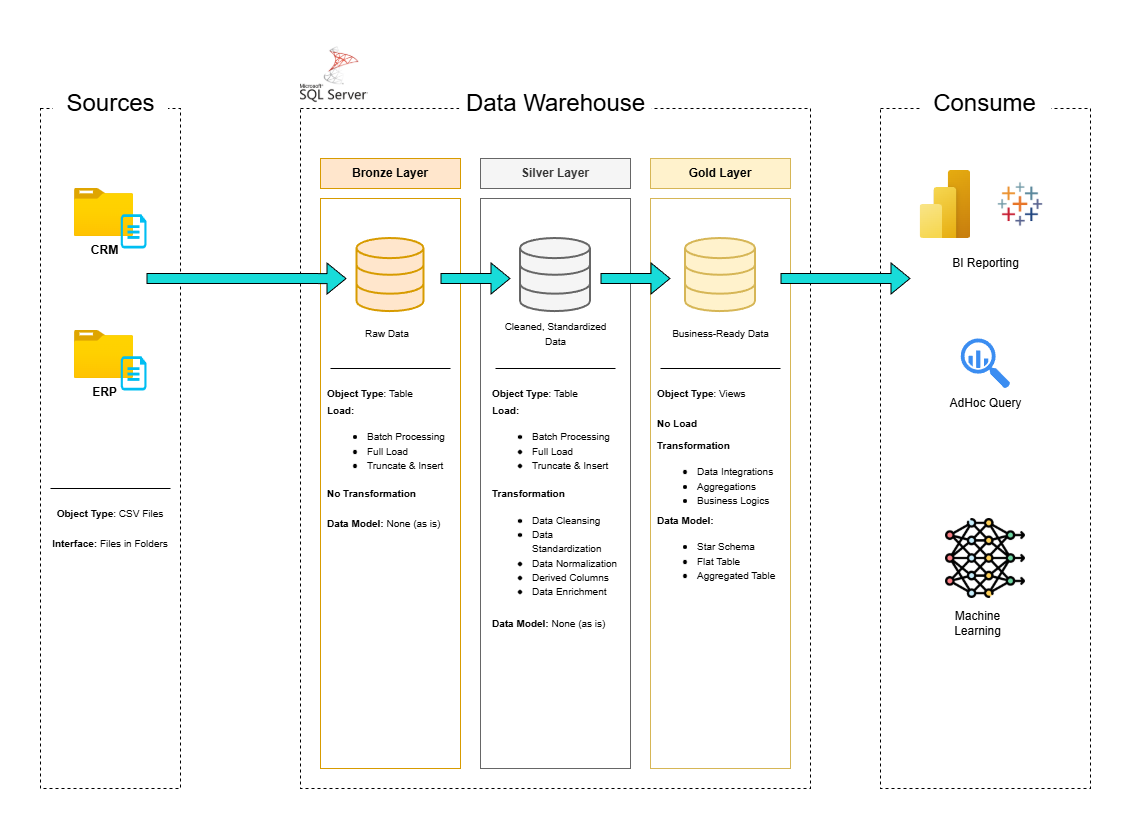

The diagram above was exported from draw.io. Its source (the exported page's mxGraphModel, read from the mxfile embedded in the PNG):
<mxGraphModel dx="2404" dy="914" grid="1" gridSize="10" guides="1" tooltips="1" connect="1" arrows="1" fold="1" page="1" pageScale="1" pageWidth="850" pageHeight="1100" math="0" shadow="0">
  <root>
    <mxCell id="0" />
    <mxCell id="1" parent="0" />
    <mxCell id="rvJly8-yEZbjoLsjz2S--1" parent="1" style="rounded=0;whiteSpace=wrap;html=1;fillColor=none;dashed=1;" value="" vertex="1">
      <mxGeometry height="680" width="140" x="-50" y="100" as="geometry" />
    </mxCell>
    <mxCell id="rvJly8-yEZbjoLsjz2S--2" parent="1" style="rounded=0;whiteSpace=wrap;html=1;strokeColor=none;" value="&lt;font style=&quot;font-size: 24px;&quot;&gt;Sources&lt;/font&gt;" vertex="1">
      <mxGeometry height="50" width="115" x="-37.5" y="70" as="geometry" />
    </mxCell>
    <mxCell id="rvJly8-yEZbjoLsjz2S--3" parent="1" style="rounded=0;whiteSpace=wrap;html=1;fillColor=none;dashed=1;" value="" vertex="1">
      <mxGeometry height="680" width="510" x="210" y="100" as="geometry" />
    </mxCell>
    <mxCell id="rvJly8-yEZbjoLsjz2S--4" parent="1" style="rounded=0;whiteSpace=wrap;html=1;strokeColor=none;" value="&lt;font style=&quot;font-size: 24px;&quot;&gt;Data Warehouse&lt;/font&gt;" vertex="1">
      <mxGeometry height="50" width="192.5" x="368.75" y="70" as="geometry" />
    </mxCell>
    <mxCell id="rvJly8-yEZbjoLsjz2S--5" parent="1" style="rounded=0;whiteSpace=wrap;html=1;fillColor=none;dashed=1;" value="" vertex="1">
      <mxGeometry height="680" width="210" x="790" y="100" as="geometry" />
    </mxCell>
    <mxCell id="rvJly8-yEZbjoLsjz2S--6" parent="1" style="rounded=0;whiteSpace=wrap;html=1;strokeColor=none;" value="&lt;font style=&quot;font-size: 24px;&quot;&gt;Consume&lt;/font&gt;" vertex="1">
      <mxGeometry height="50" width="131.25" x="829.37" y="70" as="geometry" />
    </mxCell>
    <mxCell id="rvJly8-yEZbjoLsjz2S--7" parent="1" style="rounded=0;whiteSpace=wrap;html=1;fillColor=#ffe6cc;strokeColor=#d79b00;" value="&lt;b&gt;Bronze Layer&lt;/b&gt;" vertex="1">
      <mxGeometry height="30" width="140" x="230" y="150" as="geometry" />
    </mxCell>
    <mxCell id="rvJly8-yEZbjoLsjz2S--8" parent="1" style="rounded=0;whiteSpace=wrap;html=1;fillColor=none;strokeColor=#d79b00;" value="" vertex="1">
      <mxGeometry height="570" width="140" x="230" y="190" as="geometry" />
    </mxCell>
    <mxCell id="rvJly8-yEZbjoLsjz2S--9" parent="1" style="rounded=0;whiteSpace=wrap;html=1;fillColor=#f5f5f5;strokeColor=#666666;fontColor=#333333;" value="&lt;b&gt;Silver Layer&lt;/b&gt;" vertex="1">
      <mxGeometry height="30" width="150" x="390" y="150" as="geometry" />
    </mxCell>
    <mxCell id="rvJly8-yEZbjoLsjz2S--10" parent="1" style="rounded=0;whiteSpace=wrap;html=1;fillColor=none;strokeColor=#666666;fontColor=#333333;" value="" vertex="1">
      <mxGeometry height="570" width="150" x="390" y="190" as="geometry" />
    </mxCell>
    <mxCell id="rvJly8-yEZbjoLsjz2S--11" parent="1" style="rounded=0;whiteSpace=wrap;html=1;fillColor=#fff2cc;strokeColor=#d6b656;" value="&lt;b&gt;Gold Layer&lt;/b&gt;" vertex="1">
      <mxGeometry height="30" width="140" x="560" y="150" as="geometry" />
    </mxCell>
    <mxCell id="rvJly8-yEZbjoLsjz2S--12" parent="1" style="rounded=0;whiteSpace=wrap;html=1;fillColor=none;strokeColor=#d6b656;" value="" vertex="1">
      <mxGeometry height="570" width="140" x="560" y="190" as="geometry" />
    </mxCell>
    <mxCell id="rvJly8-yEZbjoLsjz2S--22" connectable="0" parent="1" style="group" value="" vertex="1">
      <mxGeometry height="60" width="72" x="-16" y="180" as="geometry" />
    </mxCell>
    <mxCell id="rvJly8-yEZbjoLsjz2S--13" parent="rvJly8-yEZbjoLsjz2S--22" style="image;aspect=fixed;html=1;points=[];align=center;fontSize=12;image=img/lib/azure2/general/Folder_Blank.svg;" value="&lt;b&gt;CRM&lt;/b&gt;" vertex="1">
      <mxGeometry height="48" width="59.14285714285714" as="geometry" />
    </mxCell>
    <mxCell id="rvJly8-yEZbjoLsjz2S--14" parent="rvJly8-yEZbjoLsjz2S--22" style="verticalLabelPosition=bottom;html=1;verticalAlign=top;align=center;strokeColor=none;fillColor=#00BEF2;shape=mxgraph.azure.cloud_services_configuration_file;pointerEvents=1;" value="" vertex="1">
      <mxGeometry height="34.285714285714285" width="25.71428571428571" x="46.285714285714285" y="25.71428571428571" as="geometry" />
    </mxCell>
    <mxCell id="rvJly8-yEZbjoLsjz2S--23" connectable="0" parent="rvJly8-yEZbjoLsjz2S--22" style="group" value="" vertex="1">
      <mxGeometry height="60" width="72" y="142" as="geometry" />
    </mxCell>
    <mxCell id="rvJly8-yEZbjoLsjz2S--24" parent="rvJly8-yEZbjoLsjz2S--23" style="image;aspect=fixed;html=1;points=[];align=center;fontSize=12;image=img/lib/azure2/general/Folder_Blank.svg;" value="&lt;b&gt;ERP&lt;/b&gt;" vertex="1">
      <mxGeometry height="48" width="59.14285714285714" as="geometry" />
    </mxCell>
    <mxCell id="rvJly8-yEZbjoLsjz2S--25" parent="rvJly8-yEZbjoLsjz2S--23" style="verticalLabelPosition=bottom;html=1;verticalAlign=top;align=center;strokeColor=none;fillColor=#00BEF2;shape=mxgraph.azure.cloud_services_configuration_file;pointerEvents=1;" value="" vertex="1">
      <mxGeometry height="34.285714285714285" width="25.71428571428571" x="46.285714285714285" y="25.71428571428571" as="geometry" />
    </mxCell>
    <mxCell id="rvJly8-yEZbjoLsjz2S--26" edge="1" parent="1" style="endArrow=none;html=1;rounded=0;" value="">
      <mxGeometry height="50" relative="1" width="50" as="geometry">
        <mxPoint x="-40" y="480" as="sourcePoint" />
        <mxPoint x="80" y="480" as="targetPoint" />
      </mxGeometry>
    </mxCell>
    <mxCell id="rvJly8-yEZbjoLsjz2S--27" parent="1" style="text;html=1;whiteSpace=wrap;strokeColor=none;fillColor=none;align=center;verticalAlign=middle;rounded=0;" value="&lt;font style=&quot;font-size: 10px;&quot;&gt;&lt;b&gt;Object Type&lt;/b&gt;: CSV Files&lt;/font&gt;" vertex="1">
      <mxGeometry height="30" width="130" x="-45" y="490" as="geometry" />
    </mxCell>
    <mxCell id="rvJly8-yEZbjoLsjz2S--28" parent="1" style="text;html=1;whiteSpace=wrap;strokeColor=none;fillColor=none;align=center;verticalAlign=middle;rounded=0;" value="&lt;span style=&quot;font-size: 10px;&quot;&gt;&lt;b&gt;Interface: &lt;/b&gt;Files in Folders&lt;/span&gt;" vertex="1">
      <mxGeometry height="30" width="130" x="-45" y="520" as="geometry" />
    </mxCell>
    <mxCell id="rvJly8-yEZbjoLsjz2S--29" parent="1" style="html=1;verticalLabelPosition=bottom;align=center;labelBackgroundColor=#ffffff;verticalAlign=top;strokeWidth=2;strokeColor=#d79b00;shadow=0;dashed=0;shape=mxgraph.ios7.icons.data;fillColor=#ffe6cc;" value="" vertex="1">
      <mxGeometry height="73.1" width="67" x="266.5" y="230" as="geometry" />
    </mxCell>
    <mxCell id="rvJly8-yEZbjoLsjz2S--30" parent="1" style="html=1;verticalLabelPosition=bottom;align=center;labelBackgroundColor=#ffffff;verticalAlign=top;strokeWidth=2;strokeColor=#666666;shadow=0;dashed=0;shape=mxgraph.ios7.icons.data;fillColor=#f5f5f5;fontColor=#333333;" value="" vertex="1">
      <mxGeometry height="73.1" width="70" x="430" y="230" as="geometry" />
    </mxCell>
    <mxCell id="rvJly8-yEZbjoLsjz2S--31" parent="1" style="html=1;verticalLabelPosition=bottom;align=center;labelBackgroundColor=#ffffff;verticalAlign=top;strokeWidth=2;strokeColor=#d6b656;shadow=0;dashed=0;shape=mxgraph.ios7.icons.data;fillColor=#fff2cc;" value="" vertex="1">
      <mxGeometry height="73.1" width="70" x="595" y="230" as="geometry" />
    </mxCell>
    <mxCell id="rvJly8-yEZbjoLsjz2S--32" edge="1" parent="1" style="shape=flexArrow;endArrow=classic;html=1;rounded=0;entryX=0.154;entryY=0.357;entryDx=0;entryDy=0;entryPerimeter=0;fillColor=light-dark(#18dcd9, #ededed);exitX=0.786;exitY=0.347;exitDx=0;exitDy=0;exitPerimeter=0;" value="">
      <mxGeometry height="50" relative="1" width="50" as="geometry">
        <Array as="points">
          <mxPoint x="155.96" y="270" />
        </Array>
        <mxPoint x="55.999999999999964" y="270.03" as="sourcePoint" />
        <mxPoint x="255.98" y="270.0899999999999" as="targetPoint" />
      </mxGeometry>
    </mxCell>
    <mxCell id="rvJly8-yEZbjoLsjz2S--34" edge="1" parent="1" style="shape=flexArrow;endArrow=classic;html=1;rounded=0;fillColor=light-dark(#18dcd9, #ededed);exitX=0.786;exitY=0.347;exitDx=0;exitDy=0;exitPerimeter=0;" value="">
      <mxGeometry height="50" relative="1" width="50" as="geometry">
        <Array as="points">
          <mxPoint x="400" y="270" />
          <mxPoint x="449.96000000000004" y="270" />
        </Array>
        <mxPoint x="350" y="270.03" as="sourcePoint" />
        <mxPoint x="420" y="270" as="targetPoint" />
      </mxGeometry>
    </mxCell>
    <mxCell id="rvJly8-yEZbjoLsjz2S--35" edge="1" parent="1" style="shape=flexArrow;endArrow=classic;html=1;rounded=0;fillColor=light-dark(#18dcd9, #ededed);exitX=0.786;exitY=0.347;exitDx=0;exitDy=0;exitPerimeter=0;" value="">
      <mxGeometry height="50" relative="1" width="50" as="geometry">
        <Array as="points">
          <mxPoint x="560" y="270" />
          <mxPoint x="609.96" y="270" />
        </Array>
        <mxPoint x="510" y="270.03" as="sourcePoint" />
        <mxPoint x="580" y="270" as="targetPoint" />
      </mxGeometry>
    </mxCell>
    <mxCell id="rvJly8-yEZbjoLsjz2S--36" parent="1" style="text;html=1;whiteSpace=wrap;strokeColor=none;fillColor=none;align=center;verticalAlign=middle;rounded=0;" value="&lt;font style=&quot;font-size: 10px;&quot;&gt;Raw Data&lt;/font&gt;" vertex="1">
      <mxGeometry height="30" width="60" x="266.5" y="310" as="geometry" />
    </mxCell>
    <mxCell id="rvJly8-yEZbjoLsjz2S--37" parent="1" style="text;html=1;whiteSpace=wrap;strokeColor=none;fillColor=none;align=center;verticalAlign=middle;rounded=0;" value="&lt;font style=&quot;font-size: 10px;&quot;&gt;Cleaned, Standardized Data&lt;/font&gt;" vertex="1">
      <mxGeometry height="30" width="105" x="412.5" y="310" as="geometry" />
    </mxCell>
    <mxCell id="rvJly8-yEZbjoLsjz2S--38" parent="1" style="text;html=1;whiteSpace=wrap;strokeColor=none;fillColor=none;align=center;verticalAlign=middle;rounded=0;" value="&lt;font style=&quot;font-size: 10px;&quot;&gt;Business-Ready Data&lt;/font&gt;" vertex="1">
      <mxGeometry height="30" width="105" x="577.5" y="310" as="geometry" />
    </mxCell>
    <mxCell id="rvJly8-yEZbjoLsjz2S--39" edge="1" parent="1" style="endArrow=none;html=1;rounded=0;" value="">
      <mxGeometry height="50" relative="1" width="50" as="geometry">
        <mxPoint x="240" y="360" as="sourcePoint" />
        <mxPoint x="360" y="360" as="targetPoint" />
      </mxGeometry>
    </mxCell>
    <mxCell id="rvJly8-yEZbjoLsjz2S--40" edge="1" parent="1" style="endArrow=none;html=1;rounded=0;" value="">
      <mxGeometry height="50" relative="1" width="50" as="geometry">
        <mxPoint x="405" y="360" as="sourcePoint" />
        <mxPoint x="525" y="360" as="targetPoint" />
      </mxGeometry>
    </mxCell>
    <mxCell id="rvJly8-yEZbjoLsjz2S--41" edge="1" parent="1" style="endArrow=none;html=1;rounded=0;" value="">
      <mxGeometry height="50" relative="1" width="50" as="geometry">
        <mxPoint x="570" y="360" as="sourcePoint" />
        <mxPoint x="690" y="360" as="targetPoint" />
      </mxGeometry>
    </mxCell>
    <mxCell id="rvJly8-yEZbjoLsjz2S--42" edge="1" parent="1" style="shape=flexArrow;endArrow=classic;html=1;rounded=0;fillColor=light-dark(#18dcd9, #ededed);exitX=0.786;exitY=0.347;exitDx=0;exitDy=0;exitPerimeter=0;" value="">
      <mxGeometry height="50" relative="1" width="50" as="geometry">
        <Array as="points">
          <mxPoint x="740.04" y="270" />
          <mxPoint x="790" y="270" />
        </Array>
        <mxPoint x="690.04" y="270.03" as="sourcePoint" />
        <mxPoint x="820" y="270" as="targetPoint" />
      </mxGeometry>
    </mxCell>
    <mxCell id="rvJly8-yEZbjoLsjz2S--43" parent="1" style="text;html=1;whiteSpace=wrap;strokeColor=none;fillColor=none;align=left;verticalAlign=middle;rounded=0;" value="&lt;font style=&quot;font-size: 10px;&quot;&gt;&lt;b&gt;Object Type&lt;/b&gt;: Table&lt;/font&gt;" vertex="1">
      <mxGeometry height="30" width="130" x="235" y="370" as="geometry" />
    </mxCell>
    <mxCell id="rvJly8-yEZbjoLsjz2S--44" parent="1" style="text;html=1;whiteSpace=wrap;strokeColor=none;fillColor=none;align=left;verticalAlign=middle;rounded=0;" value="&lt;span style=&quot;font-size: 10px;&quot;&gt;&lt;b&gt;Load:&lt;/b&gt;&lt;/span&gt;&lt;div&gt;&lt;ul&gt;&lt;li&gt;&lt;span style=&quot;font-size: 10px;&quot;&gt;Batch Processing&lt;/span&gt;&lt;/li&gt;&lt;li&gt;&lt;span style=&quot;font-size: 10px;&quot;&gt;Full Load&lt;/span&gt;&lt;/li&gt;&lt;li&gt;&lt;span style=&quot;font-size: 10px;&quot;&gt;Truncate &amp;amp; Insert&lt;/span&gt;&lt;/li&gt;&lt;/ul&gt;&lt;/div&gt;" vertex="1">
      <mxGeometry height="90" width="130" x="235" y="390" as="geometry" />
    </mxCell>
    <mxCell id="rvJly8-yEZbjoLsjz2S--45" parent="1" style="text;html=1;whiteSpace=wrap;strokeColor=none;fillColor=none;align=left;verticalAlign=middle;rounded=0;" value="&lt;span style=&quot;font-size: 10px;&quot;&gt;&lt;b&gt;No Transformation&lt;/b&gt;&lt;/span&gt;" vertex="1">
      <mxGeometry height="30" width="130" x="235" y="470" as="geometry" />
    </mxCell>
    <mxCell id="rvJly8-yEZbjoLsjz2S--46" parent="1" style="text;html=1;whiteSpace=wrap;strokeColor=none;fillColor=none;align=left;verticalAlign=middle;rounded=0;" value="&lt;span style=&quot;font-size: 10px;&quot;&gt;&lt;b&gt;Data Model: &lt;/b&gt;None (as is)&lt;/span&gt;" vertex="1">
      <mxGeometry height="30" width="130" x="235" y="500" as="geometry" />
    </mxCell>
    <mxCell id="rvJly8-yEZbjoLsjz2S--47" parent="1" style="text;html=1;whiteSpace=wrap;strokeColor=none;fillColor=none;align=left;verticalAlign=middle;rounded=0;" value="&lt;font style=&quot;font-size: 10px;&quot;&gt;&lt;b&gt;Object Type&lt;/b&gt;: Table&lt;/font&gt;" vertex="1">
      <mxGeometry height="30" width="130" x="400" y="370" as="geometry" />
    </mxCell>
    <mxCell id="rvJly8-yEZbjoLsjz2S--48" parent="1" style="text;html=1;whiteSpace=wrap;strokeColor=none;fillColor=none;align=left;verticalAlign=middle;rounded=0;" value="&lt;span style=&quot;font-size: 10px;&quot;&gt;&lt;b&gt;Load:&lt;/b&gt;&lt;/span&gt;&lt;div&gt;&lt;ul&gt;&lt;li&gt;&lt;span style=&quot;font-size: 10px;&quot;&gt;Batch Processing&lt;/span&gt;&lt;/li&gt;&lt;li&gt;&lt;span style=&quot;font-size: 10px;&quot;&gt;Full Load&lt;/span&gt;&lt;/li&gt;&lt;li&gt;&lt;span style=&quot;font-size: 10px;&quot;&gt;Truncate &amp;amp; Insert&lt;/span&gt;&lt;/li&gt;&lt;/ul&gt;&lt;/div&gt;" vertex="1">
      <mxGeometry height="90" width="130" x="400" y="390" as="geometry" />
    </mxCell>
    <mxCell id="rvJly8-yEZbjoLsjz2S--49" parent="1" style="text;html=1;whiteSpace=wrap;strokeColor=none;fillColor=none;align=left;verticalAlign=middle;rounded=0;" value="&lt;span style=&quot;font-size: 10px;&quot;&gt;&lt;b&gt;Transformation&lt;/b&gt;&lt;/span&gt;&lt;div&gt;&lt;ul&gt;&lt;li&gt;&lt;span style=&quot;font-size: 10px;&quot;&gt;Data Cleansing&lt;/span&gt;&lt;/li&gt;&lt;li&gt;&lt;span style=&quot;font-size: 10px;&quot;&gt;Data Standardization&lt;/span&gt;&lt;/li&gt;&lt;li&gt;&lt;span style=&quot;font-size: 10px;&quot;&gt;Data Normalization&lt;/span&gt;&lt;/li&gt;&lt;li&gt;&lt;span style=&quot;font-size: 10px;&quot;&gt;Derived Columns&lt;/span&gt;&lt;/li&gt;&lt;li&gt;&lt;span style=&quot;font-size: 10px;&quot;&gt;Data Enrichment&lt;/span&gt;&lt;/li&gt;&lt;/ul&gt;&lt;/div&gt;" vertex="1">
      <mxGeometry height="20" width="130" x="400" y="530" as="geometry" />
    </mxCell>
    <mxCell id="rvJly8-yEZbjoLsjz2S--52" parent="1" style="text;html=1;whiteSpace=wrap;strokeColor=none;fillColor=none;align=left;verticalAlign=middle;rounded=0;" value="&lt;span style=&quot;font-size: 10px;&quot;&gt;&lt;b&gt;Data Model: &lt;/b&gt;None (as is)&lt;/span&gt;" vertex="1">
      <mxGeometry height="30" width="130" x="400" y="600" as="geometry" />
    </mxCell>
    <mxCell id="rvJly8-yEZbjoLsjz2S--53" parent="1" style="text;html=1;whiteSpace=wrap;strokeColor=none;fillColor=none;align=left;verticalAlign=middle;rounded=0;" value="&lt;font style=&quot;font-size: 10px;&quot;&gt;&lt;b&gt;Object Type&lt;/b&gt;: Views&lt;/font&gt;" vertex="1">
      <mxGeometry height="30" width="130" x="565" y="370" as="geometry" />
    </mxCell>
    <mxCell id="rvJly8-yEZbjoLsjz2S--54" parent="1" style="text;html=1;whiteSpace=wrap;strokeColor=none;fillColor=none;align=left;verticalAlign=middle;rounded=0;" value="&lt;span style=&quot;font-size: 10px;&quot;&gt;&lt;b&gt;No Load&lt;/b&gt;&lt;/span&gt;" vertex="1">
      <mxGeometry height="30" width="130" x="565" y="400" as="geometry" />
    </mxCell>
    <mxCell id="rvJly8-yEZbjoLsjz2S--55" parent="1" style="text;html=1;whiteSpace=wrap;strokeColor=none;fillColor=none;align=left;verticalAlign=middle;rounded=0;" value="&lt;span style=&quot;font-size: 10px;&quot;&gt;&lt;b&gt;Transformation&lt;/b&gt;&lt;/span&gt;&lt;div&gt;&lt;ul&gt;&lt;li&gt;&lt;span style=&quot;font-size: 10px; background-color: transparent; color: light-dark(rgb(0, 0, 0), rgb(255, 255, 255));&quot;&gt;Data Integrations&lt;/span&gt;&lt;/li&gt;&lt;li&gt;&lt;span style=&quot;font-size: 10px; background-color: transparent; color: light-dark(rgb(0, 0, 0), rgb(255, 255, 255));&quot;&gt;Aggregations&lt;/span&gt;&lt;/li&gt;&lt;li&gt;&lt;span style=&quot;font-size: 10px; background-color: transparent; color: light-dark(rgb(0, 0, 0), rgb(255, 255, 255));&quot;&gt;Business Logics&lt;/span&gt;&lt;/li&gt;&lt;/ul&gt;&lt;/div&gt;" vertex="1">
      <mxGeometry height="20" width="130" x="565" y="460" as="geometry" />
    </mxCell>
    <mxCell id="rvJly8-yEZbjoLsjz2S--56" parent="1" style="text;html=1;whiteSpace=wrap;strokeColor=none;fillColor=none;align=left;verticalAlign=middle;rounded=0;" value="&lt;span style=&quot;font-size: 10px;&quot;&gt;&lt;b&gt;Data Model:&lt;/b&gt;&lt;/span&gt;&lt;div&gt;&lt;ul&gt;&lt;li&gt;&lt;span style=&quot;font-size: 10px;&quot;&gt;Star Schema&lt;/span&gt;&lt;/li&gt;&lt;li&gt;&lt;span style=&quot;font-size: 10px;&quot;&gt;Flat Table&lt;/span&gt;&lt;/li&gt;&lt;li&gt;&lt;span style=&quot;font-size: 10px;&quot;&gt;Aggregated Table&lt;/span&gt;&lt;/li&gt;&lt;/ul&gt;&lt;/div&gt;" vertex="1">
      <mxGeometry height="30" width="130" x="565" y="530" as="geometry" />
    </mxCell>
    <mxCell id="rvJly8-yEZbjoLsjz2S--57" parent="1" style="image;aspect=fixed;html=1;points=[];align=center;fontSize=12;image=img/lib/azure2/power_platform/PowerBI.svg;" value="" vertex="1">
      <mxGeometry height="68" width="51" x="829.38" y="162" as="geometry" />
    </mxCell>
    <mxCell id="rvJly8-yEZbjoLsjz2S--59" parent="1" style="shape=image;verticalLabelPosition=bottom;labelBackgroundColor=default;verticalAlign=top;aspect=fixed;imageAspect=0;image=data:image/png,(base64 omitted: 1824 chars);" value="" vertex="1">
      <mxGeometry height="44.8" width="80" x="890" y="173.6" as="geometry" />
    </mxCell>
    <mxCell id="rvJly8-yEZbjoLsjz2S--60" parent="1" style="text;html=1;whiteSpace=wrap;strokeColor=none;fillColor=none;align=center;verticalAlign=middle;rounded=0;" value="BI Reporting" vertex="1">
      <mxGeometry height="30" width="95" x="847.5" y="240" as="geometry" />
    </mxCell>
    <mxCell id="rvJly8-yEZbjoLsjz2S--61" parent="1" style="shape=image;verticalLabelPosition=bottom;labelBackgroundColor=default;verticalAlign=top;aspect=fixed;imageAspect=0;image=data:image/png,(base64 omitted: 12364 chars);" value="" vertex="1">
      <mxGeometry height="80" width="80" x="855" y="510" as="geometry" />
    </mxCell>
    <mxCell id="rvJly8-yEZbjoLsjz2S--62" parent="1" style="text;html=1;whiteSpace=wrap;strokeColor=none;fillColor=none;align=center;verticalAlign=middle;rounded=0;" value="Machine Learning" vertex="1">
      <mxGeometry height="30" width="95" x="840" y="600" as="geometry" />
    </mxCell>
    <mxCell id="rvJly8-yEZbjoLsjz2S--63" parent="1" style="sketch=0;html=1;aspect=fixed;strokeColor=none;shadow=0;fillColor=#3B8DF1;verticalAlign=top;labelPosition=center;verticalLabelPosition=bottom;shape=mxgraph.gcp2.big_query" value="" vertex="1">
      <mxGeometry height="50" width="49.5" x="870.25" y="330" as="geometry" />
    </mxCell>
    <mxCell id="rvJly8-yEZbjoLsjz2S--64" parent="1" style="text;html=1;whiteSpace=wrap;strokeColor=none;fillColor=none;align=center;verticalAlign=middle;rounded=0;" value="AdHoc Query" vertex="1">
      <mxGeometry height="30" width="95" x="847.5" y="380" as="geometry" />
    </mxCell>
    <mxCell id="rvJly8-yEZbjoLsjz2S--65" parent="1" style="shape=image;verticalLabelPosition=bottom;labelBackgroundColor=default;verticalAlign=top;aspect=fixed;imageAspect=0;image=data:image/png,(base64 omitted: 13764 chars);" value="" vertex="1">
      <mxGeometry height="68" width="68" x="210" y="32" as="geometry" />
    </mxCell>
  </root>
</mxGraphModel>